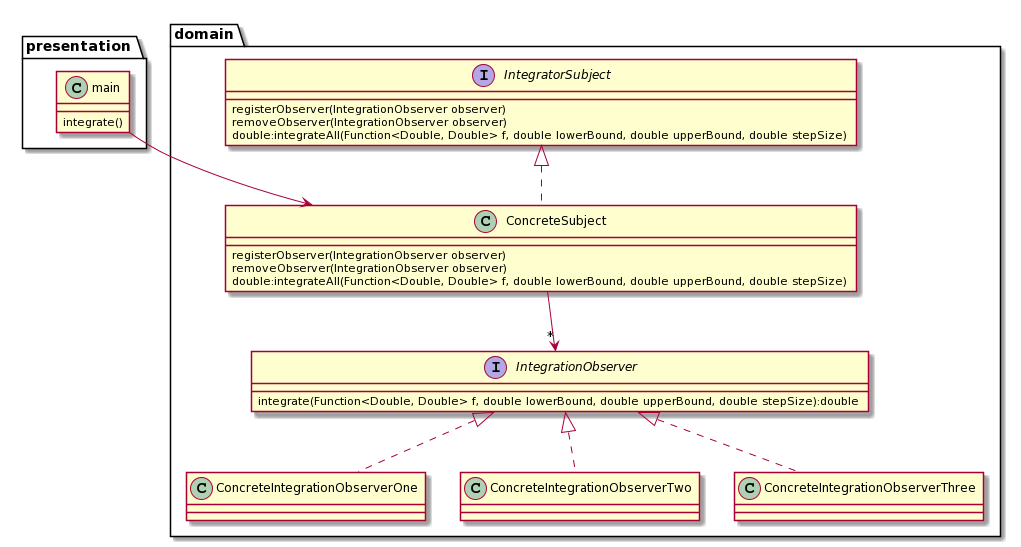

The diagram above was rendered by PlantUML. Its source (embedded in the PNG):
@startuml
class presentation.main{
integrate()
}
interface domain.IntegratorSubject{
registerObserver(IntegrationObserver observer)
removeObserver(IntegrationObserver observer)
double:integrateAll(Function<Double, Double> f, double lowerBound, double upperBound, double stepSize)
}
class domain.ConcreteSubject implements domain.IntegratorSubject{
registerObserver(IntegrationObserver observer)
removeObserver(IntegrationObserver observer)
double:integrateAll(Function<Double, Double> f, double lowerBound, double upperBound, double stepSize)
}
interface domain.IntegrationObserver{
integrate(Function<Double, Double> f, double lowerBound, double upperBound, double stepSize):double
}
class domain.ConcreteIntegrationObserverOne implements domain.IntegrationObserver{
}
class domain.ConcreteIntegrationObserverTwo implements domain.IntegrationObserver{
}
class domain.ConcreteIntegrationObserverThree implements domain.IntegrationObserver{
}
domain.ConcreteSubject -->"*" domain.IntegrationObserver
presentation.main --> domain.ConcreteSubject
@enduml